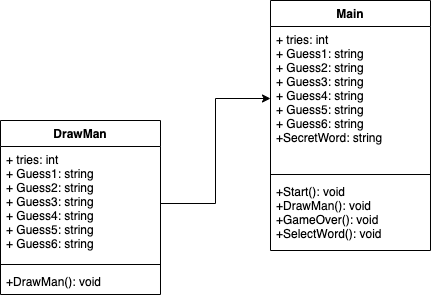

The diagram above was exported from draw.io. Its source (the exported page's mxGraphModel, read from the mxfile embedded in the PNG):
<mxGraphModel dx="1419" dy="975" grid="1" gridSize="10" guides="1" tooltips="1" connect="1" arrows="1" fold="1" page="1" pageScale="1" pageWidth="850" pageHeight="1100" math="0" shadow="0">
  <root>
    <mxCell id="0" />
    <mxCell id="1" parent="0" />
    <mxCell id="c56iowYawfG5jeJAeK03-6" value="Main" style="swimlane;fontStyle=1;align=center;verticalAlign=top;childLayout=stackLayout;horizontal=1;startSize=26;horizontalStack=0;resizeParent=1;resizeParentMax=0;resizeLast=0;collapsible=1;marginBottom=0;" vertex="1" parent="1">
      <mxGeometry x="340" y="450" width="160" height="250" as="geometry" />
    </mxCell>
    <mxCell id="c56iowYawfG5jeJAeK03-7" value="+ tries: int&#10;+ Guess1: string&#10;+ Guess2: string&#10;+ Guess3: string&#10;+ Guess4: string&#10;+ Guess5: string&#10;+ Guess6: string&#10;+SecretWord: string" style="text;strokeColor=none;fillColor=none;align=left;verticalAlign=top;spacingLeft=4;spacingRight=4;overflow=hidden;rotatable=0;points=[[0,0.5],[1,0.5]];portConstraint=eastwest;" vertex="1" parent="c56iowYawfG5jeJAeK03-6">
      <mxGeometry y="26" width="160" height="144" as="geometry" />
    </mxCell>
    <mxCell id="c56iowYawfG5jeJAeK03-8" value="" style="line;strokeWidth=1;fillColor=none;align=left;verticalAlign=middle;spacingTop=-1;spacingLeft=3;spacingRight=3;rotatable=0;labelPosition=right;points=[];portConstraint=eastwest;" vertex="1" parent="c56iowYawfG5jeJAeK03-6">
      <mxGeometry y="170" width="160" height="8" as="geometry" />
    </mxCell>
    <mxCell id="c56iowYawfG5jeJAeK03-9" value="+Start(): void&#10;+DrawMan(): void&#10;+GameOver(): void&#10;+SelectWord(): void" style="text;strokeColor=none;fillColor=none;align=left;verticalAlign=top;spacingLeft=4;spacingRight=4;overflow=hidden;rotatable=0;points=[[0,0.5],[1,0.5]];portConstraint=eastwest;" vertex="1" parent="c56iowYawfG5jeJAeK03-6">
      <mxGeometry y="178" width="160" height="72" as="geometry" />
    </mxCell>
    <mxCell id="c56iowYawfG5jeJAeK03-10" value="DrawMan" style="swimlane;fontStyle=1;align=center;verticalAlign=top;childLayout=stackLayout;horizontal=1;startSize=26;horizontalStack=0;resizeParent=1;resizeParentMax=0;resizeLast=0;collapsible=1;marginBottom=0;" vertex="1" parent="1">
      <mxGeometry x="70" y="570" width="160" height="174" as="geometry" />
    </mxCell>
    <mxCell id="c56iowYawfG5jeJAeK03-11" value="+ tries: int&#10;+ Guess1: string&#10;+ Guess2: string&#10;+ Guess3: string&#10;+ Guess4: string&#10;+ Guess5: string&#10;+ Guess6: string" style="text;strokeColor=none;fillColor=none;align=left;verticalAlign=top;spacingLeft=4;spacingRight=4;overflow=hidden;rotatable=0;points=[[0,0.5],[1,0.5]];portConstraint=eastwest;" vertex="1" parent="c56iowYawfG5jeJAeK03-10">
      <mxGeometry y="26" width="160" height="114" as="geometry" />
    </mxCell>
    <mxCell id="c56iowYawfG5jeJAeK03-12" value="" style="line;strokeWidth=1;fillColor=none;align=left;verticalAlign=middle;spacingTop=-1;spacingLeft=3;spacingRight=3;rotatable=0;labelPosition=right;points=[];portConstraint=eastwest;" vertex="1" parent="c56iowYawfG5jeJAeK03-10">
      <mxGeometry y="140" width="160" height="8" as="geometry" />
    </mxCell>
    <mxCell id="c56iowYawfG5jeJAeK03-13" value="+DrawMan(): void" style="text;strokeColor=none;fillColor=none;align=left;verticalAlign=top;spacingLeft=4;spacingRight=4;overflow=hidden;rotatable=0;points=[[0,0.5],[1,0.5]];portConstraint=eastwest;" vertex="1" parent="c56iowYawfG5jeJAeK03-10">
      <mxGeometry y="148" width="160" height="26" as="geometry" />
    </mxCell>
    <mxCell id="c56iowYawfG5jeJAeK03-16" style="edgeStyle=orthogonalEdgeStyle;rounded=0;orthogonalLoop=1;jettySize=auto;html=1;exitX=1;exitY=0.5;exitDx=0;exitDy=0;entryX=0;entryY=0.5;entryDx=0;entryDy=0;" edge="1" parent="1" source="c56iowYawfG5jeJAeK03-11" target="c56iowYawfG5jeJAeK03-7">
      <mxGeometry relative="1" as="geometry" />
    </mxCell>
  </root>
</mxGraphModel>